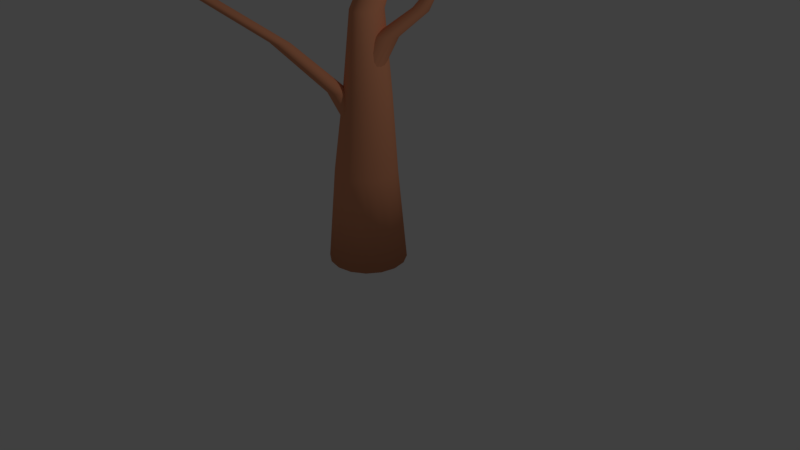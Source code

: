 # Source: DeadTree2.blend  (saved by Blender 2.79.0; exported with 4.5.12 LTS)
import bpy
from mathutils import Matrix  # noqa: F401  (used for matrix-valued properties, if any)

bpy.ops.wm.read_factory_settings(use_empty=True)
scene = bpy.context.scene
scene.name = 'Scene'

# ---- collections
col_collection_1 = bpy.data.collections.new('Collection 1'); scene.collection.children.link(col_collection_1)

# ---- materials (node trees are filled in below, after node groups)
mat_wood = bpy.data.materials.new('Wood')
mat_wood.alpha_threshold = 0.0
mat_wood.diffuse_color = (0.8, 0.3216, 0.1702, 1.0)
mat_wood.roughness = 0.5

# ---- material node trees

# ---- world
world_world = bpy.data.worlds.new('World'); scene.world = world_world
world_world.color = (0.05088, 0.05088, 0.05088)
world_world.use_sun_shadow = False
world_world.sun_shadow_jitter_overblur = 0.0
world_world.cycles.sampling_method = 'MANUAL'

# ---- cameras
cam_camera = bpy.data.cameras.new('Camera')
cam_camera.clip_end = 100.0
cam_camera.lens = 35.0
cam_camera.sensor_width = 32.0
cam_camera.sensor_height = 18.0
cam_camera.ortho_scale = 7.314
cam_camera.dof.focus_distance = 0.0

# ---- lights
light_lamp = bpy.data.lights.new('Lamp', 'POINT')
light_lamp.transmission_factor = 0.0
light_lamp.cutoff_distance = 30.0
light_lamp.energy = 100.0
light_lamp.shadow_buffer_clip_start = 1.001
light_lamp.shadow_soft_size = 0.1
light_lamp.shadow_maximum_resolution = 0.006
light_lamp.use_absolute_resolution = True

# ---- meshes
me_cylinder = bpy.data.meshes.new('Cylinder')
me_cylinder.from_pydata([(8.941e-08, 0.215, -0.008788), (0.2037, 0.2776, 5.439), (0.08226, 0.1986, -0.008788), (0.152, 0.152, -0.008788), (0.1986, 0.08226, -0.008788), (0.215, -2.334e-08, -0.008788), (0.1986, -0.08226, -0.008788), (0.152, -0.152, -0.008788), (0.08226, -0.1986, -0.008788), (1.267e-07, -0.215, -0.008788), (-0.08226, -0.1986, -0.008788), (-0.152, -0.152, -0.008788), (-0.1986, -0.08226, -0.008788), (-0.215, -1.141e-08, -0.008788), (-0.1986, 0.08226, -0.008788), (-0.152, 0.152, -0.008788), (-0.08226, 0.1986, -0.008788), (-0.006555, 0.1716, 1.173), (0.04749, 0.1011, 2.179), (-0.01469, 0.1222, 3.127), (0.02056, 0.296, 4.177), (0.03897, 0.2942, 4.18), (0.01566, 0.1173, 3.127), (0.09341, 0.09297, 2.178), (0.05823, 0.1587, 1.172), (0.05451, 0.2828, 4.183), (0.04222, 0.09848, 3.127), (0.1322, 0.06643, 2.178), (0.1133, 0.1219, 1.171), (0.06488, 0.2638, 4.185), (0.06103, 0.06852, 3.127), (0.1578, 0.0256, 2.178), (0.1501, 0.06678, 1.171), (0.06847, 0.2399, 4.185), (0.06908, 0.03211, 3.127), (0.1668, -0.02358, 2.179), (0.1631, 0.001742, 1.171), (0.06478, 0.2148, 4.184), (0.0654, -0.005334, 3.128), (0.1589, -0.07399, 2.178), (0.1506, -0.0634, 1.171), (0.05435, 0.1923, 4.182), (0.05058, -0.03813, 3.128), (0.1342, -0.1176, 2.178), (0.1144, -0.1187, 1.172), (0.03872, 0.1759, 4.179), (0.02694, -0.06132, 3.128), (0.09632, -0.1476, 2.179), (0.05985, -0.1556, 1.173), (0.02019, 0.1681, 4.176), (-0.002119, -0.07132, 3.128), (0.05087, -0.1593, 2.18), (-0.004737, -0.1687, 1.174), (0.001578, 0.1701, 4.173), (-0.03224, -0.06654, 3.128), (0.005142, -0.1513, 2.181), (-0.06952, -0.1557, 1.175), (-0.01428, 0.1815, 4.171), (-0.0589, -0.0477, 3.128), (-0.03405, -0.1245, 2.183), (-0.1247, -0.1188, 1.176), (-0.02491, 0.2007, 4.169), (-0.0779, -0.01772, 3.128), (-0.06081, -0.08318, 2.183), (-0.1617, -0.06359, 1.177), (-0.02866, 0.2246, 4.168), (-0.08616, 0.01876, 3.128), (-0.07063, -0.03369, 2.183), (-0.1749, 0.001501, 1.177), (-0.02491, 0.2497, 4.169), (-0.08281, 0.05637, 3.127), (-0.06225, 0.01653, 2.183), (-0.1625, 0.06664, 1.177), (-0.01416, 0.272, 4.171), (-0.06804, 0.08923, 3.127), (-0.03658, 0.05965, 2.181), (-0.126, 0.1218, 1.176), (0.001894, 0.2883, 4.174), (-0.0441, 0.1123, 3.127), (0.001959, 0.08934, 2.18), (-0.07123, 0.1587, 1.174)], [], [(20, 1, 21), (21, 1, 25), (25, 1, 29), (29, 1, 33), (33, 1, 37), (37, 1, 41), (41, 1, 45), (45, 1, 49), (49, 1, 53), (53, 1, 57), (57, 1, 61), (61, 1, 65), (65, 1, 69), (69, 1, 73), (73, 1, 77), (77, 1, 20), (0, 2, 3, 4, 5, 6, 7, 8, 9, 10, 11, 12, 13, 14, 15, 16), (16, 80, 17, 0), (80, 79, 18, 17), (79, 78, 19, 18), (78, 77, 20, 19), (15, 76, 80, 16), (76, 75, 79, 80), (75, 74, 78, 79), (74, 73, 77, 78), (14, 72, 76, 15), (72, 71, 75, 76), (71, 70, 74, 75), (70, 69, 73, 74), (13, 68, 72, 14), (68, 67, 71, 72), (67, 66, 70, 71), (66, 65, 69, 70), (12, 64, 68, 13), (64, 63, 67, 68), (63, 62, 66, 67), (62, 61, 65, 66), (11, 60, 64, 12), (60, 59, 63, 64), (59, 58, 62, 63), (58, 57, 61, 62), (10, 56, 60, 11), (56, 55, 59, 60), (55, 54, 58, 59), (54, 53, 57, 58), (9, 52, 56, 10), (52, 51, 55, 56), (51, 50, 54, 55), (50, 49, 53, 54), (8, 48, 52, 9), (48, 47, 51, 52), (47, 46, 50, 51), (46, 45, 49, 50), (7, 44, 48, 8), (44, 43, 47, 48), (43, 42, 46, 47), (42, 41, 45, 46), (6, 40, 44, 7), (40, 39, 43, 44), (39, 38, 42, 43), (38, 37, 41, 42), (5, 36, 40, 6), (36, 35, 39, 40), (35, 34, 38, 39), (34, 33, 37, 38), (4, 32, 36, 5), (32, 31, 35, 36), (31, 30, 34, 35), (30, 29, 33, 34), (3, 28, 32, 4), (28, 27, 31, 32), (27, 26, 30, 31), (26, 25, 29, 30), (2, 24, 28, 3), (24, 23, 27, 28), (23, 22, 26, 27), (22, 21, 25, 26), (0, 17, 24, 2), (17, 18, 23, 24), (18, 19, 22, 23), (19, 20, 21, 22)])
me_cylinder.polygons.foreach_set('use_smooth', [True] * 81)
me_cylinder.materials.append(mat_wood)
me_cylinder.use_remesh_preserve_volume = False
me_cylinder.use_remesh_preserve_attributes = False
me_cylinder.use_mirror_vertex_groups = False
me_cylinder.update()
me_cylinder_002 = bpy.data.meshes.new('Cylinder.002')
me_cylinder_002.from_pydata([(9.473e-08, 0.1272, -0.008788), (2.529, 0.1951, 5.278), (0.04868, 0.1175, -0.008788), (0.08994, 0.08994, -0.008788), (0.1175, 0.04868, -0.008788), (0.1272, -1.799e-08, -0.008788), (0.1175, -0.04868, -0.008788), (0.08994, -0.08994, -0.008788), (0.04868, -0.1175, -0.008788), (1.168e-07, -0.1272, -0.008788), (-0.04868, -0.1175, -0.008788), (-0.08994, -0.08994, -0.008788), (-0.1175, -0.04868, -0.008788), (-0.1272, -1.093e-08, -0.008788), (-0.1175, 0.04868, -0.008788), (-0.08994, 0.08994, -0.008788), (-0.04868, 0.1175, -0.008788), (9.861e-08, 0.1167, 0.8109), (0.2214, 0.1203, 1.827), (0.7679, 0.1442, 3.035), (1.619, 0.1821, 4.353), (1.649, 0.1778, 4.352), (0.8075, 0.1387, 3.044), (0.2648, 0.1131, 1.829), (0.04466, 0.1078, 0.8109), (1.674, 0.1645, 4.352), (0.8411, 0.1211, 3.052), (0.3016, 0.09155, 1.831), (0.08252, 0.08252, 0.8109), (1.691, 0.144, 4.351), (0.8634, 0.09406, 3.056), (0.3263, 0.05892, 1.832), (0.1078, 0.04466, 0.8109), (1.696, 0.1197, 4.351), (0.8708, 0.06178, 3.057), (0.3346, 0.02012, 1.832), (0.1167, -1.792e-08, 0.8109), (1.69, 0.0951, 4.352), (0.8622, 0.02926, 3.054), (0.3255, -0.01881, 1.831), (0.1078, -0.04466, 0.8109), (1.672, 0.07403, 4.352), (0.8389, 0.001572, 3.048), (0.3006, -0.05191, 1.83), (0.08252, -0.08252, 0.8109), (1.646, 0.05967, 4.353), (0.8047, -0.01704, 3.039), (0.2634, -0.0741, 1.828), (0.04466, -0.1078, 0.8109), (1.616, 0.05423, 4.353), (0.7649, -0.02379, 3.029), (0.22, -0.08209, 1.826), (1.14e-07, -0.1167, 0.8109), (1.586, 0.05852, 4.354), (0.7256, -0.01777, 3.02), (0.1769, -0.07471, 1.825), (-0.04466, -0.1078, 0.8109), (1.561, 0.0719, 4.354), (0.6928, -5.853e-06, 3.013), (0.1406, -0.05312, 1.826), (-0.08252, -0.08252, 0.8109), (1.545, 0.09233, 4.355), (0.6712, 0.02676, 3.008), (0.1165, -0.02055, 1.827), (-0.1078, -0.04466, 0.8109), (1.539, 0.1167, 4.355), (0.664, 0.05851, 3.007), (0.1082, 0.01807, 1.827), (-0.1167, -1.144e-08, 0.8109), (1.546, 0.1413, 4.355), (0.6722, 0.09052, 3.01), (0.117, 0.05683, 1.826), (-0.1078, 0.04466, 0.8109), (1.563, 0.1623, 4.354), (0.6948, 0.118, 3.016), (0.1415, 0.08982, 1.826), (-0.08252, 0.08252, 0.8109), (1.589, 0.1767, 4.354), (0.7283, 0.1369, 3.025), (0.1782, 0.1121, 1.826), (-0.04466, 0.1078, 0.8109)], [], [(20, 1, 21), (21, 1, 25), (25, 1, 29), (29, 1, 33), (33, 1, 37), (37, 1, 41), (41, 1, 45), (45, 1, 49), (49, 1, 53), (53, 1, 57), (57, 1, 61), (61, 1, 65), (65, 1, 69), (69, 1, 73), (73, 1, 77), (77, 1, 20), (0, 2, 3, 4, 5, 6, 7, 8, 9, 10, 11, 12, 13, 14, 15, 16), (16, 80, 17, 0), (80, 79, 18, 17), (79, 78, 19, 18), (78, 77, 20, 19), (15, 76, 80, 16), (76, 75, 79, 80), (75, 74, 78, 79), (74, 73, 77, 78), (14, 72, 76, 15), (72, 71, 75, 76), (71, 70, 74, 75), (70, 69, 73, 74), (13, 68, 72, 14), (68, 67, 71, 72), (67, 66, 70, 71), (66, 65, 69, 70), (12, 64, 68, 13), (64, 63, 67, 68), (63, 62, 66, 67), (62, 61, 65, 66), (11, 60, 64, 12), (60, 59, 63, 64), (59, 58, 62, 63), (58, 57, 61, 62), (10, 56, 60, 11), (56, 55, 59, 60), (55, 54, 58, 59), (54, 53, 57, 58), (9, 52, 56, 10), (52, 51, 55, 56), (51, 50, 54, 55), (50, 49, 53, 54), (8, 48, 52, 9), (48, 47, 51, 52), (47, 46, 50, 51), (46, 45, 49, 50), (7, 44, 48, 8), (44, 43, 47, 48), (43, 42, 46, 47), (42, 41, 45, 46), (6, 40, 44, 7), (40, 39, 43, 44), (39, 38, 42, 43), (38, 37, 41, 42), (5, 36, 40, 6), (36, 35, 39, 40), (35, 34, 38, 39), (34, 33, 37, 38), (4, 32, 36, 5), (32, 31, 35, 36), (31, 30, 34, 35), (30, 29, 33, 34), (3, 28, 32, 4), (28, 27, 31, 32), (27, 26, 30, 31), (26, 25, 29, 30), (2, 24, 28, 3), (24, 23, 27, 28), (23, 22, 26, 27), (22, 21, 25, 26), (0, 17, 24, 2), (17, 18, 23, 24), (18, 19, 22, 23), (19, 20, 21, 22)])
me_cylinder_002.polygons.foreach_set('use_smooth', [True] * 81)
me_cylinder_002.materials.append(mat_wood)
me_cylinder_002.use_remesh_preserve_volume = False
me_cylinder_002.use_remesh_preserve_attributes = False
me_cylinder_002.use_mirror_vertex_groups = False
me_cylinder_002.update()
me_cylinder_003 = bpy.data.meshes.new('Cylinder.003')
me_cylinder_003.from_pydata([(-0.06988, 0.201, -0.02302), (1.062, -0.2251, 4.725), (0.01239, 0.1847, -0.02302), (0.08212, 0.1381, -0.02302), (0.1287, 0.06834, -0.02302), (0.1451, -0.01392, -0.02302), (0.1287, -0.09618, -0.02302), (0.08212, -0.1659, -0.02302), (0.01239, -0.2125, -0.02302), (-0.06988, -0.2289, -0.02302), (-0.1521, -0.2125, -0.02302), (-0.2219, -0.1659, -0.02302), (-0.2685, -0.09618, -0.02302), (-0.2848, -0.01392, -0.02302), (-0.2685, 0.06834, -0.02302), (-0.2219, 0.1381, -0.02302), (-0.1521, 0.1847, -0.02302), (-0.05354, 0.1592, 1.173), (0.2462, 0.1466, 2.336), (0.6087, 0.09398, 2.952), (0.8378, -0.03857, 3.783), (0.8506, -0.04785, 3.786), (0.6418, 0.08496, 2.935), (0.3015, 0.1373, 2.335), (0.01145, 0.1462, 1.173), (0.8613, -0.06546, 3.788), (0.6695, 0.06286, 2.919), (0.34, 0.1073, 2.319), (0.06655, 0.1094, 1.173), (0.8683, -0.08865, 3.789), (0.6875, 0.03106, 2.908), (0.3636, 0.0635, 2.304), (0.1034, 0.05432, 1.173), (0.8708, -0.1138, 3.787), (0.6931, -0.005603, 2.904), (0.3714, 0.01319, 2.298), (0.1163, -0.01067, 1.173), (0.8685, -0.1372, 3.784), (0.6855, -0.04153, 2.906), (0.3623, -0.03591, 2.303), (0.1034, -0.07566, 1.173), (0.8617, -0.1551, 3.78), (0.6658, -0.07125, 2.915), (0.3377, -0.07634, 2.317), (0.06655, -0.1308, 1.173), (0.851, -0.1651, 3.776), (0.637, -0.09025, 2.929), (0.2998, -0.1024, 2.335), (0.01145, -0.1676, 1.173), (0.8379, -0.1655, 3.772), (0.6035, -0.09563, 2.946), (0.2444, -0.1127, 2.336), (-0.05354, -0.1805, 1.173), (0.8245, -0.1564, 3.768), (0.5704, -0.0866, 2.964), (0.1892, -0.1034, 2.337), (-0.1185, -0.1676, 1.173), (0.8129, -0.1391, 3.766), (0.5427, -0.06452, 2.979), (0.1426, -0.07567, 2.337), (-0.1736, -0.1308, 1.173), (0.8051, -0.1161, 3.765), (0.5246, -0.03275, 2.99), (0.1117, -0.03386, 2.338), (-0.2104, -0.07566, 1.173), (0.8023, -0.09101, 3.767), (0.5189, 0.003872, 2.994), (0.1011, 0.01567, 2.338), (-0.2234, -0.01067, 1.173), (0.8052, -0.06751, 3.77), (0.5265, 0.03979, 2.992), (0.1123, 0.06537, 2.337), (-0.2104, 0.05432, 1.173), (0.813, -0.04925, 3.774), (0.5462, 0.06953, 2.983), (0.1438, 0.1077, 2.337), (-0.1736, 0.1094, 1.173), (0.8245, -0.03907, 3.779), (0.5751, 0.08856, 2.969), (0.1908, 0.1362, 2.336), (-0.1185, 0.1462, 1.173)], [], [(20, 1, 21), (21, 1, 25), (25, 1, 29), (29, 1, 33), (33, 1, 37), (37, 1, 41), (41, 1, 45), (45, 1, 49), (49, 1, 53), (53, 1, 57), (57, 1, 61), (61, 1, 65), (65, 1, 69), (69, 1, 73), (73, 1, 77), (77, 1, 20), (0, 2, 3, 4, 5, 6, 7, 8, 9, 10, 11, 12, 13, 14, 15, 16), (16, 80, 17, 0), (80, 79, 18, 17), (79, 78, 19, 18), (78, 77, 20, 19), (15, 76, 80, 16), (76, 75, 79, 80), (75, 74, 78, 79), (74, 73, 77, 78), (14, 72, 76, 15), (72, 71, 75, 76), (71, 70, 74, 75), (70, 69, 73, 74), (13, 68, 72, 14), (68, 67, 71, 72), (67, 66, 70, 71), (66, 65, 69, 70), (12, 64, 68, 13), (64, 63, 67, 68), (63, 62, 66, 67), (62, 61, 65, 66), (11, 60, 64, 12), (60, 59, 63, 64), (59, 58, 62, 63), (58, 57, 61, 62), (10, 56, 60, 11), (56, 55, 59, 60), (55, 54, 58, 59), (54, 53, 57, 58), (9, 52, 56, 10), (52, 51, 55, 56), (51, 50, 54, 55), (50, 49, 53, 54), (8, 48, 52, 9), (48, 47, 51, 52), (47, 46, 50, 51), (46, 45, 49, 50), (7, 44, 48, 8), (44, 43, 47, 48), (43, 42, 46, 47), (42, 41, 45, 46), (6, 40, 44, 7), (40, 39, 43, 44), (39, 38, 42, 43), (38, 37, 41, 42), (5, 36, 40, 6), (36, 35, 39, 40), (35, 34, 38, 39), (34, 33, 37, 38), (4, 32, 36, 5), (32, 31, 35, 36), (31, 30, 34, 35), (30, 29, 33, 34), (3, 28, 32, 4), (28, 27, 31, 32), (27, 26, 30, 31), (26, 25, 29, 30), (2, 24, 28, 3), (24, 23, 27, 28), (23, 22, 26, 27), (22, 21, 25, 26), (0, 17, 24, 2), (17, 18, 23, 24), (18, 19, 22, 23), (19, 20, 21, 22)])
me_cylinder_003.polygons.foreach_set('use_smooth', [True] * 81)
me_cylinder_003.materials.append(mat_wood)
me_cylinder_003.use_remesh_preserve_volume = False
me_cylinder_003.use_remesh_preserve_attributes = False
me_cylinder_003.use_mirror_vertex_groups = False
me_cylinder_003.update()

# ---- objects
ob_cylinder = bpy.data.objects.new('Cylinder', me_cylinder)
ob_lamp = bpy.data.objects.new('Lamp', light_lamp)
ob_camera = bpy.data.objects.new('Camera', cam_camera)
ob_cylinder_002 = bpy.data.objects.new('Cylinder.002', me_cylinder_002)
ob_cylinder_003 = bpy.data.objects.new('Cylinder.003', me_cylinder_003)

# ---- transforms, parenting, visibility, modifiers, constraints
ob_cylinder.location = (0.0, -0.01215, 0.0)
ob_cylinder.scale = (2.295, 2.295, 1.0)
ob_cylinder.lineart.crease_threshold = 0.0
ob_lamp.location = (4.076, 1.005, 5.904)
ob_lamp.rotation_euler = (0.6503, 0.05522, 1.866)
ob_lamp.lock_rotations_4d = False
ob_lamp.empty_display_type = 'ARROWS'
ob_lamp.color = (0.0, 0.0, 0.0, 0.0)
ob_lamp.lineart.crease_threshold = 0.0
ob_camera.location = (7.481, -6.508, 5.344)
ob_camera.rotation_euler = (1.109, 0.0, 0.8149)
ob_camera.lock_rotations_4d = False
ob_camera.empty_display_type = 'ARROWS'
ob_camera.color = (0.0, 0.0, 0.0, 0.0)
ob_camera.display_type = 'WIRE'
ob_camera.lineart.crease_threshold = 0.0
ob_cylinder_002.location = (0.06097, -0.1613, 1.367)
ob_cylinder_002.rotation_euler = (-0.0001711, -0.02995, 3.927)
ob_cylinder_002.scale = (1.193, 1.194, 0.4632)
ob_cylinder_002.lineart.crease_threshold = 0.0
ob_cylinder_003.location = (0.1022, -0.06159, 1.772)
ob_cylinder_003.rotation_euler = (-0.0001711, -0.02995, 0.7854)
ob_cylinder_003.scale = (1.06, 1.061, 0.4631)
ob_cylinder_003.lineart.crease_threshold = 0.0

# ---- collection membership
col_collection_1.objects.link(ob_cylinder)
col_collection_1.objects.link(ob_lamp)
col_collection_1.objects.link(ob_camera)
col_collection_1.objects.link(ob_cylinder_002)
col_collection_1.objects.link(ob_cylinder_003)

# ---- scene / render settings (as saved in the file)
scene.camera = ob_camera
scene.frame_start = 1; scene.frame_end = 250; scene.frame_set(1)
scene.render.engine = 'CYCLES'
scene.render.resolution_percentage = 50
scene.render.dither_intensity = 0.0
scene.cycles.use_denoising = False
scene.cycles.samples = 128
scene.cycles.sampling_pattern = 'TABULATED_SOBOL'
scene.cycles.use_adaptive_sampling = False
scene.cycles.use_light_tree = False
scene.cycles.blur_glossy = 0.0
scene.cycles.sample_clamp_indirect = 0.0
scene.view_settings.view_transform = 'Standard'
bpy.context.view_layer.update()

